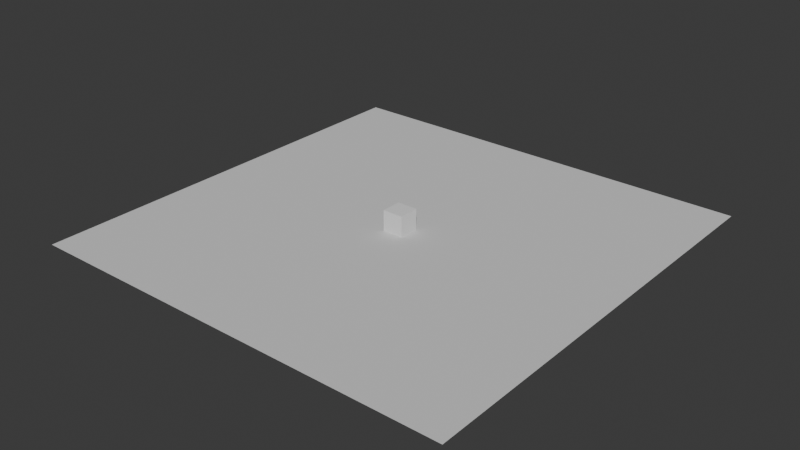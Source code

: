 # Source: simple.blend  (saved by Blender 4.0.36; exported with 4.5.12 LTS)
import bpy
from mathutils import Matrix  # noqa: F401  (used for matrix-valued properties, if any)

bpy.ops.wm.read_factory_settings(use_empty=True)
scene = bpy.context.scene
scene.name = 'Scene'

# ---- collections
col_collection = bpy.data.collections.new('Collection'); scene.collection.children.link(col_collection)

# ---- materials (node trees are filled in below, after node groups)
mat_ground = bpy.data.materials.new('ground')
mat_ground.alpha_threshold = 0.0
mat_ground.use_transparent_shadow = False
mat_ground.roughness = 0.5
mat_ground.line_color = (0.0, 0.0, 0.0, 1.0)
mat_sphere = bpy.data.materials.new('sphere')
mat_sphere.use_transparent_shadow = False

# ---- material node trees
mat_ground.use_nodes = True; mat_ground.node_tree.nodes.clear()
_N = mat_ground.node_tree.nodes; _L = mat_ground.node_tree.links
n0 = _N.new('ShaderNodeOutputMaterial'); n0.name = 'Material Output'; n0.location = (300, 300)
n1 = _N.new('ShaderNodeBsdfPrincipled'); n1.name = 'Principled BSDF'; n1.location = (10, 300)
n1.inputs[0].default_value = (0.6768, 0.6768, 0.6768, 1.0)
n1.inputs[2].default_value = 1.0
n1.inputs[3].default_value = 1.45
_L.new(n1.outputs[0], n0.inputs[0])
n0.is_active_output = True
mat_sphere.use_nodes = True; mat_sphere.node_tree.nodes.clear()
_N = mat_sphere.node_tree.nodes; _L = mat_sphere.node_tree.links
n0 = _N.new('ShaderNodeBsdfPrincipled'); n0.name = 'Principled BSDF'; n0.location = (10, 300)
n0.inputs[2].default_value = 1.0
n0.inputs[3].default_value = 1.45
n1 = _N.new('ShaderNodeOutputMaterial'); n1.name = 'Material Output'; n1.location = (300, 300)
_L.new(n0.outputs[0], n1.inputs[0])
n1.is_active_output = True

# ---- world
world_world = bpy.data.worlds.new('World'); scene.world = world_world
world_world.use_nodes = True; world_world.node_tree.nodes.clear()
_N = world_world.node_tree.nodes; _L = world_world.node_tree.links
n0 = _N.new('ShaderNodeOutputWorld'); n0.name = 'World Output'; n0.location = (300, 300)
n1 = _N.new('ShaderNodeBackground'); n1.name = 'Background'; n1.location = (10, 300)
n1.inputs[0].default_value = (0.05088, 0.05088, 0.05088, 1.0)
_L.new(n1.outputs[0], n0.inputs[0])
n0.is_active_output = True
world_world.color = (0.05088, 0.05088, 0.05088)
world_world.use_sun_shadow = False
world_world.sun_shadow_jitter_overblur = 0.0

# ---- meshes
me_plane = bpy.data.meshes.new('Plane')
me_plane.from_pydata([(-21.0, -21.0, 0.0), (21.0, -21.0, 0.0), (-21.0, 21.0, 0.0), (21.0, 21.0, 0.0)], [], [(0, 1, 3, 2)])
_uv = me_plane.uv_layers.new(name='UVMap')
_uv.uv.foreach_set('vector', [0.0, 0.0, 1.0, 0.0, 1.0, 1.0, 0.0, 1.0])
me_plane.materials.append(mat_ground)
me_plane.update()
me_cube_001 = bpy.data.meshes.new('Cube.001')
me_cube_001.from_pydata([(-1.0, -1.0, -1.0), (-1.0, -1.0, 2.0), (-1.0, 1.0, -1.0), (-1.0, 1.0, 2.0), (1.0, -1.0, -1.0), (1.0, -1.0, 2.0), (1.0, 1.0, -1.0), (1.0, 1.0, 2.0)], [], [(0, 1, 3, 2), (2, 3, 7, 6), (6, 7, 5, 4), (4, 5, 1, 0), (2, 6, 4, 0), (7, 3, 1, 5)])
_uv = me_cube_001.uv_layers.new(name='UVMap')
_uv.uv.foreach_set('vector', [0.375, 0.0, 0.625, 0.0, 0.625, 0.25, 0.375, 0.25, 0.375, 0.25, 0.625, 0.25, 0.625, 0.5, 0.375, 0.5, 0.375, 0.5, 0.625, 0.5, 0.625, 0.75, 0.375, 0.75, 0.375, 0.75, 0.625, 0.75, 0.625, 1.0, 0.375, 1.0, 0.125, 0.5, 0.375, 0.5, 0.375, 0.75, 0.125, 0.75, 0.625, 0.5, 0.875, 0.5, 0.875, 0.75, 0.625, 0.75])
me_cube_001.materials.append(mat_sphere)
me_cube_001.update()

# ---- objects
ob_ground = bpy.data.objects.new('ground', me_plane)
ob_cube = bpy.data.objects.new('Cube', me_cube_001)

# ---- transforms, parenting, visibility, modifiers, constraints
ob_ground.location = (0.0, 0.0, 0.0)
ob_cube.location = (0.0, 0.0, 0.0)

# ---- collection membership
col_collection.objects.link(ob_ground)
col_collection.objects.link(ob_cube)

# ---- scene / render settings (as saved in the file)
scene.frame_start = 1; scene.frame_end = 250; scene.frame_set(1)
scene.render.engine = 'BLENDER_EEVEE_NEXT'
scene.cycles.sampling_pattern = 'TABULATED_SOBOL'
bpy.context.view_layer.update()

# ---- added for rendering (the .blend has no active camera and no usable light): camera, sun
cam_auto = bpy.data.cameras.new('AutoCamera')
cam_auto.lens = 50.0
cam_auto.sensor_width = 36.0
cam_auto.clip_end = 1000.0
ob_auto_camera = bpy.data.objects.new('AutoCamera', cam_auto)
scene.collection.objects.link(ob_auto_camera)
ob_auto_camera.location = (55.0256, -66.0307, 44.5205)
ob_auto_camera.rotation_euler = (1.09748, -7.21219e-08, 0.694738)
scene.camera = ob_auto_camera
light_auto_sun = bpy.data.lights.new('AutoSun', 'SUN')
light_auto_sun.energy = 3.0
light_auto_sun.angle = 0.0523599
ob_auto_sun = bpy.data.objects.new('AutoSun', light_auto_sun)
scene.collection.objects.link(ob_auto_sun)
ob_auto_sun.rotation_euler = (0.872665, 0.174533, 0.523599)
bpy.context.view_layer.update()
